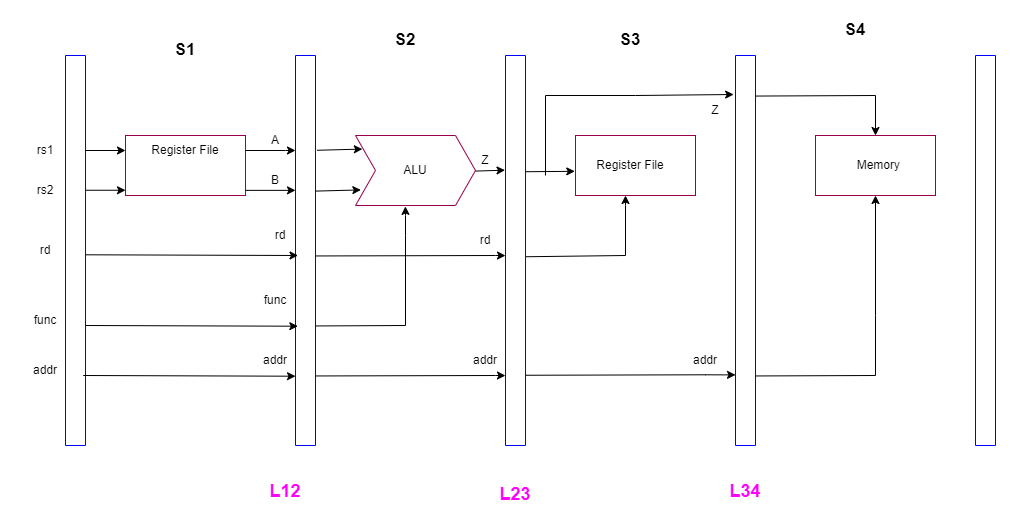

The diagram above was exported from draw.io. Its source (the exported page's mxGraphModel, read from the mxfile embedded in the PNG):
<mxGraphModel dx="2234" dy="807" grid="1" gridSize="10" guides="1" tooltips="1" connect="1" arrows="1" fold="1" page="1" pageScale="1" pageWidth="850" pageHeight="1100" math="0" shadow="0">
  <root>
    <mxCell id="0" />
    <mxCell id="1" parent="0" />
    <mxCell id="_wxp_IVNNaf69Ph6CB0g-1" value="" style="rounded=0;whiteSpace=wrap;html=1;direction=south;fillColor=#FFFFFF;strokeColor=#0000FF;" vertex="1" parent="1">
      <mxGeometry x="40" y="80" width="20" height="390" as="geometry" />
    </mxCell>
    <mxCell id="_wxp_IVNNaf69Ph6CB0g-5" value="" style="rounded=0;whiteSpace=wrap;html=1;direction=south;fillColor=#FFFFFF;strokeColor=#0000FF;" vertex="1" parent="1">
      <mxGeometry x="270" y="80" width="20" height="390" as="geometry" />
    </mxCell>
    <mxCell id="_wxp_IVNNaf69Ph6CB0g-7" value="" style="rounded=0;whiteSpace=wrap;html=1;direction=south;fillColor=#FFFFFF;strokeColor=#0000FF;" vertex="1" parent="1">
      <mxGeometry x="710" y="80" width="20" height="390" as="geometry" />
    </mxCell>
    <mxCell id="_wxp_IVNNaf69Ph6CB0g-8" value="" style="rounded=0;whiteSpace=wrap;html=1;direction=south;fillColor=#FFFFFF;strokeColor=#0000FF;" vertex="1" parent="1">
      <mxGeometry x="950" y="80" width="20" height="390" as="geometry" />
    </mxCell>
    <mxCell id="_wxp_IVNNaf69Ph6CB0g-9" value="" style="rounded=0;whiteSpace=wrap;html=1;strokeColor=#99004D;fillColor=#FFFFFF;" vertex="1" parent="1">
      <mxGeometry x="100" y="160" width="120" height="60" as="geometry" />
    </mxCell>
    <mxCell id="_wxp_IVNNaf69Ph6CB0g-10" value="" style="rounded=0;whiteSpace=wrap;html=1;strokeColor=#99004D;fillColor=#FFFFFF;" vertex="1" parent="1">
      <mxGeometry x="550" y="160" width="120" height="60" as="geometry" />
    </mxCell>
    <mxCell id="_wxp_IVNNaf69Ph6CB0g-11" value="" style="rounded=0;whiteSpace=wrap;html=1;strokeColor=#99004D;fillColor=#FFFFFF;" vertex="1" parent="1">
      <mxGeometry x="790" y="160" width="120" height="60" as="geometry" />
    </mxCell>
    <mxCell id="_wxp_IVNNaf69Ph6CB0g-12" value="" style="rounded=0;whiteSpace=wrap;html=1;direction=south;fillColor=#FFFFFF;strokeColor=#0000FF;" vertex="1" parent="1">
      <mxGeometry x="480" y="80" width="20" height="390" as="geometry" />
    </mxCell>
    <mxCell id="_wxp_IVNNaf69Ph6CB0g-13" value="" style="shape=step;perimeter=stepPerimeter;whiteSpace=wrap;html=1;fixedSize=1;strokeColor=#99004D;fillColor=#FFFFFF;" vertex="1" parent="1">
      <mxGeometry x="330" y="160" width="120" height="70" as="geometry" />
    </mxCell>
    <mxCell id="_wxp_IVNNaf69Ph6CB0g-14" value="rs1" style="text;html=1;strokeColor=none;fillColor=none;align=center;verticalAlign=middle;whiteSpace=wrap;rounded=0;" vertex="1" parent="1">
      <mxGeometry x="-10" y="160" width="60" height="30" as="geometry" />
    </mxCell>
    <mxCell id="_wxp_IVNNaf69Ph6CB0g-15" value="rs2" style="text;html=1;strokeColor=none;fillColor=none;align=center;verticalAlign=middle;whiteSpace=wrap;rounded=0;" vertex="1" parent="1">
      <mxGeometry x="-10" y="200" width="60" height="30" as="geometry" />
    </mxCell>
    <mxCell id="_wxp_IVNNaf69Ph6CB0g-16" value="addr" style="text;html=1;strokeColor=none;fillColor=none;align=center;verticalAlign=middle;whiteSpace=wrap;rounded=0;" vertex="1" parent="1">
      <mxGeometry x="-10" y="380" width="60" height="30" as="geometry" />
    </mxCell>
    <mxCell id="_wxp_IVNNaf69Ph6CB0g-17" value="func" style="text;html=1;strokeColor=none;fillColor=none;align=center;verticalAlign=middle;whiteSpace=wrap;rounded=0;" vertex="1" parent="1">
      <mxGeometry x="-10" y="330" width="60" height="30" as="geometry" />
    </mxCell>
    <mxCell id="_wxp_IVNNaf69Ph6CB0g-18" value="rd" style="text;html=1;strokeColor=none;fillColor=none;align=center;verticalAlign=middle;whiteSpace=wrap;rounded=0;" vertex="1" parent="1">
      <mxGeometry x="-10" y="255" width="60" height="40" as="geometry" />
    </mxCell>
    <mxCell id="_wxp_IVNNaf69Ph6CB0g-19" value="A" style="text;html=1;strokeColor=none;fillColor=none;align=center;verticalAlign=middle;whiteSpace=wrap;rounded=0;" vertex="1" parent="1">
      <mxGeometry x="220" y="150" width="60" height="30" as="geometry" />
    </mxCell>
    <mxCell id="_wxp_IVNNaf69Ph6CB0g-20" value="B" style="text;html=1;strokeColor=none;fillColor=none;align=center;verticalAlign=middle;whiteSpace=wrap;rounded=0;" vertex="1" parent="1">
      <mxGeometry x="220" y="190" width="60" height="30" as="geometry" />
    </mxCell>
    <mxCell id="_wxp_IVNNaf69Ph6CB0g-21" value="addr" style="text;html=1;strokeColor=none;fillColor=none;align=center;verticalAlign=middle;whiteSpace=wrap;rounded=0;" vertex="1" parent="1">
      <mxGeometry x="220" y="370" width="60" height="30" as="geometry" />
    </mxCell>
    <mxCell id="_wxp_IVNNaf69Ph6CB0g-22" value="func" style="text;html=1;strokeColor=none;fillColor=none;align=center;verticalAlign=middle;whiteSpace=wrap;rounded=0;" vertex="1" parent="1">
      <mxGeometry x="220" y="310" width="60" height="30" as="geometry" />
    </mxCell>
    <mxCell id="_wxp_IVNNaf69Ph6CB0g-23" value="rd" style="text;html=1;strokeColor=none;fillColor=none;align=center;verticalAlign=middle;whiteSpace=wrap;rounded=0;" vertex="1" parent="1">
      <mxGeometry x="220" y="240" width="70" height="40" as="geometry" />
    </mxCell>
    <mxCell id="_wxp_IVNNaf69Ph6CB0g-24" value="Register File" style="text;html=1;strokeColor=none;fillColor=none;align=center;verticalAlign=middle;whiteSpace=wrap;rounded=0;" vertex="1" parent="1">
      <mxGeometry x="100" y="150" width="120" height="50" as="geometry" />
    </mxCell>
    <mxCell id="_wxp_IVNNaf69Ph6CB0g-25" value="S1" style="text;html=1;align=center;verticalAlign=middle;whiteSpace=wrap;rounded=0;fontStyle=1;fontSize=17;labelBorderColor=none;" vertex="1" parent="1">
      <mxGeometry x="130" y="60" width="60" height="30" as="geometry" />
    </mxCell>
    <mxCell id="_wxp_IVNNaf69Ph6CB0g-26" value="" style="endArrow=classic;html=1;rounded=0;" edge="1" parent="1" target="_wxp_IVNNaf69Ph6CB0g-24">
      <mxGeometry width="50" height="50" relative="1" as="geometry">
        <mxPoint x="60" y="175" as="sourcePoint" />
        <mxPoint x="135" y="230" as="targetPoint" />
      </mxGeometry>
    </mxCell>
    <mxCell id="_wxp_IVNNaf69Ph6CB0g-27" value="" style="endArrow=classic;html=1;rounded=0;" edge="1" parent="1">
      <mxGeometry width="50" height="50" relative="1" as="geometry">
        <mxPoint x="60" y="214.75" as="sourcePoint" />
        <mxPoint x="100" y="214.75" as="targetPoint" />
      </mxGeometry>
    </mxCell>
    <mxCell id="_wxp_IVNNaf69Ph6CB0g-28" value="" style="endArrow=classic;html=1;rounded=0;entryX=0.75;entryY=1;entryDx=0;entryDy=0;exitX=0.511;exitY=-0.009;exitDx=0;exitDy=0;exitPerimeter=0;" edge="1" parent="1" source="_wxp_IVNNaf69Ph6CB0g-1" target="_wxp_IVNNaf69Ph6CB0g-23">
      <mxGeometry width="50" height="50" relative="1" as="geometry">
        <mxPoint x="60" y="275" as="sourcePoint" />
        <mxPoint x="190" y="240" as="targetPoint" />
      </mxGeometry>
    </mxCell>
    <mxCell id="_wxp_IVNNaf69Ph6CB0g-30" value="" style="endArrow=classic;html=1;rounded=0;entryX=0.75;entryY=1;entryDx=0;entryDy=0;exitX=0.511;exitY=-0.009;exitDx=0;exitDy=0;exitPerimeter=0;" edge="1" parent="1">
      <mxGeometry width="50" height="50" relative="1" as="geometry">
        <mxPoint x="59.99999999999984" y="349.99999999999994" as="sourcePoint" />
        <mxPoint x="272.32" y="350.71" as="targetPoint" />
      </mxGeometry>
    </mxCell>
    <mxCell id="_wxp_IVNNaf69Ph6CB0g-31" value="" style="endArrow=classic;html=1;rounded=0;entryX=0.75;entryY=1;entryDx=0;entryDy=0;exitX=0.511;exitY=-0.009;exitDx=0;exitDy=0;exitPerimeter=0;" edge="1" parent="1">
      <mxGeometry width="50" height="50" relative="1" as="geometry">
        <mxPoint x="57.679999999999836" y="399.99999999999994" as="sourcePoint" />
        <mxPoint x="270" y="400.71" as="targetPoint" />
      </mxGeometry>
    </mxCell>
    <mxCell id="_wxp_IVNNaf69Ph6CB0g-32" value="" style="endArrow=classic;html=1;rounded=0;exitX=1;exitY=0.5;exitDx=0;exitDy=0;" edge="1" parent="1" source="_wxp_IVNNaf69Ph6CB0g-24">
      <mxGeometry width="50" height="50" relative="1" as="geometry">
        <mxPoint x="230" y="180" as="sourcePoint" />
        <mxPoint x="270" y="175" as="targetPoint" />
        <Array as="points">
          <mxPoint x="260" y="175" />
        </Array>
      </mxGeometry>
    </mxCell>
    <mxCell id="_wxp_IVNNaf69Ph6CB0g-33" value="" style="endArrow=classic;html=1;rounded=0;exitX=1;exitY=0.5;exitDx=0;exitDy=0;" edge="1" parent="1">
      <mxGeometry width="50" height="50" relative="1" as="geometry">
        <mxPoint x="220" y="214.87" as="sourcePoint" />
        <mxPoint x="270" y="214.87" as="targetPoint" />
        <Array as="points">
          <mxPoint x="260" y="214.87" />
        </Array>
      </mxGeometry>
    </mxCell>
    <mxCell id="_wxp_IVNNaf69Ph6CB0g-35" value="" style="endArrow=classic;html=1;rounded=0;exitX=0.243;exitY=-0.074;exitDx=0;exitDy=0;exitPerimeter=0;entryX=0.057;entryY=0.194;entryDx=0;entryDy=0;entryPerimeter=0;" edge="1" parent="1" source="_wxp_IVNNaf69Ph6CB0g-5" target="_wxp_IVNNaf69Ph6CB0g-13">
      <mxGeometry width="50" height="50" relative="1" as="geometry">
        <mxPoint x="300" y="170" as="sourcePoint" />
        <mxPoint x="330" y="175" as="targetPoint" />
        <Array as="points" />
      </mxGeometry>
    </mxCell>
    <mxCell id="_wxp_IVNNaf69Ph6CB0g-36" value="" style="endArrow=classic;html=1;rounded=0;exitX=0.243;exitY=-0.074;exitDx=0;exitDy=0;exitPerimeter=0;entryX=0.057;entryY=0.194;entryDx=0;entryDy=0;entryPerimeter=0;" edge="1" parent="1">
      <mxGeometry width="50" height="50" relative="1" as="geometry">
        <mxPoint x="289.9999999999998" y="215.59999999999985" as="sourcePoint" />
        <mxPoint x="335.3599999999999" y="214.41000000000003" as="targetPoint" />
        <Array as="points" />
      </mxGeometry>
    </mxCell>
    <mxCell id="_wxp_IVNNaf69Ph6CB0g-37" value="" style="endArrow=classic;html=1;rounded=0;exitX=0.514;exitY=-0.002;exitDx=0;exitDy=0;exitPerimeter=0;entryX=0.513;entryY=1;entryDx=0;entryDy=0;entryPerimeter=0;" edge="1" parent="1" source="_wxp_IVNNaf69Ph6CB0g-5" target="_wxp_IVNNaf69Ph6CB0g-12">
      <mxGeometry width="50" height="50" relative="1" as="geometry">
        <mxPoint x="380" y="340" as="sourcePoint" />
        <mxPoint x="430" y="290" as="targetPoint" />
        <Array as="points">
          <mxPoint x="470" y="280" />
        </Array>
      </mxGeometry>
    </mxCell>
    <mxCell id="_wxp_IVNNaf69Ph6CB0g-38" value="" style="endArrow=classic;html=1;rounded=0;exitX=0.514;exitY=-0.002;exitDx=0;exitDy=0;exitPerimeter=0;entryX=0.513;entryY=1;entryDx=0;entryDy=0;entryPerimeter=0;" edge="1" parent="1">
      <mxGeometry width="50" height="50" relative="1" as="geometry">
        <mxPoint x="290" y="400.46000000000004" as="sourcePoint" />
        <mxPoint x="479.96000000000004" y="400.0699999999998" as="targetPoint" />
        <Array as="points">
          <mxPoint x="469.96000000000004" y="400" />
        </Array>
      </mxGeometry>
    </mxCell>
    <mxCell id="_wxp_IVNNaf69Ph6CB0g-39" value="" style="endArrow=classic;html=1;rounded=0;exitX=0.514;exitY=-0.002;exitDx=0;exitDy=0;exitPerimeter=0;entryX=0.416;entryY=1.013;entryDx=0;entryDy=0;entryPerimeter=0;" edge="1" parent="1" target="_wxp_IVNNaf69Ph6CB0g-13">
      <mxGeometry width="50" height="50" relative="1" as="geometry">
        <mxPoint x="289.99999999999994" y="350.46000000000004" as="sourcePoint" />
        <mxPoint x="460" y="320" as="targetPoint" />
        <Array as="points">
          <mxPoint x="380" y="350" />
          <mxPoint x="380" y="260" />
          <mxPoint x="380" y="240" />
        </Array>
      </mxGeometry>
    </mxCell>
    <mxCell id="_wxp_IVNNaf69Ph6CB0g-40" value="" style="endArrow=classic;html=1;rounded=0;exitX=0.243;exitY=-0.074;exitDx=0;exitDy=0;exitPerimeter=0;entryX=0.294;entryY=1.025;entryDx=0;entryDy=0;entryPerimeter=0;" edge="1" parent="1" target="_wxp_IVNNaf69Ph6CB0g-12">
      <mxGeometry width="50" height="50" relative="1" as="geometry">
        <mxPoint x="450" y="195.5900000000001" as="sourcePoint" />
        <mxPoint x="495.3600000000001" y="194.40000000000003" as="targetPoint" />
        <Array as="points" />
      </mxGeometry>
    </mxCell>
    <mxCell id="_wxp_IVNNaf69Ph6CB0g-41" value="ALU" style="text;html=1;strokeColor=none;fillColor=none;align=center;verticalAlign=middle;whiteSpace=wrap;rounded=0;" vertex="1" parent="1">
      <mxGeometry x="360" y="180" width="60" height="30" as="geometry" />
    </mxCell>
    <mxCell id="_wxp_IVNNaf69Ph6CB0g-42" value="Z" style="text;html=1;strokeColor=none;fillColor=none;align=center;verticalAlign=middle;whiteSpace=wrap;rounded=0;" vertex="1" parent="1">
      <mxGeometry x="430" y="170" width="60" height="30" as="geometry" />
    </mxCell>
    <mxCell id="_wxp_IVNNaf69Ph6CB0g-43" value="rd" style="text;html=1;strokeColor=none;fillColor=none;align=center;verticalAlign=middle;whiteSpace=wrap;rounded=0;" vertex="1" parent="1">
      <mxGeometry x="430" y="250" width="60" height="30" as="geometry" />
    </mxCell>
    <mxCell id="_wxp_IVNNaf69Ph6CB0g-44" value="addr" style="text;html=1;strokeColor=none;fillColor=none;align=center;verticalAlign=middle;whiteSpace=wrap;rounded=0;" vertex="1" parent="1">
      <mxGeometry x="430" y="370" width="60" height="30" as="geometry" />
    </mxCell>
    <mxCell id="_wxp_IVNNaf69Ph6CB0g-45" value="" style="endArrow=classic;html=1;rounded=0;exitX=0.298;exitY=0.01;exitDx=0;exitDy=0;exitPerimeter=0;entryX=-0.006;entryY=0.597;entryDx=0;entryDy=0;entryPerimeter=0;" edge="1" parent="1" source="_wxp_IVNNaf69Ph6CB0g-12" target="_wxp_IVNNaf69Ph6CB0g-10">
      <mxGeometry width="50" height="50" relative="1" as="geometry">
        <mxPoint x="510" y="200" as="sourcePoint" />
        <mxPoint x="560" y="150" as="targetPoint" />
      </mxGeometry>
    </mxCell>
    <mxCell id="_wxp_IVNNaf69Ph6CB0g-46" value="" style="endArrow=classic;html=1;rounded=0;exitX=0.516;exitY=-0.016;exitDx=0;exitDy=0;exitPerimeter=0;" edge="1" parent="1" source="_wxp_IVNNaf69Ph6CB0g-12">
      <mxGeometry width="50" height="50" relative="1" as="geometry">
        <mxPoint x="511.44000000000005" y="280.0000000000001" as="sourcePoint" />
        <mxPoint x="600" y="220" as="targetPoint" />
        <Array as="points">
          <mxPoint x="600" y="280" />
          <mxPoint x="600" y="230" />
        </Array>
      </mxGeometry>
    </mxCell>
    <mxCell id="_wxp_IVNNaf69Ph6CB0g-47" value="" style="endArrow=classic;html=1;rounded=0;exitX=0.514;exitY=-0.002;exitDx=0;exitDy=0;exitPerimeter=0;entryX=0.819;entryY=1;entryDx=0;entryDy=0;entryPerimeter=0;" edge="1" parent="1" target="_wxp_IVNNaf69Ph6CB0g-7">
      <mxGeometry width="50" height="50" relative="1" as="geometry">
        <mxPoint x="500" y="399.75000000000006" as="sourcePoint" />
        <mxPoint x="689.96" y="399.35999999999996" as="targetPoint" />
        <Array as="points">
          <mxPoint x="679.96" y="399.29" />
        </Array>
      </mxGeometry>
    </mxCell>
    <mxCell id="_wxp_IVNNaf69Ph6CB0g-48" value="" style="endArrow=classic;html=1;rounded=0;entryX=0.1;entryY=1.093;entryDx=0;entryDy=0;entryPerimeter=0;" edge="1" parent="1" target="_wxp_IVNNaf69Ph6CB0g-7">
      <mxGeometry width="50" height="50" relative="1" as="geometry">
        <mxPoint x="520" y="200" as="sourcePoint" />
        <mxPoint x="620" y="90" as="targetPoint" />
        <Array as="points">
          <mxPoint x="520" y="120" />
          <mxPoint x="610" y="120" />
        </Array>
      </mxGeometry>
    </mxCell>
    <mxCell id="_wxp_IVNNaf69Ph6CB0g-49" value="" style="endArrow=classic;html=1;rounded=0;exitX=0.104;exitY=0.012;exitDx=0;exitDy=0;exitPerimeter=0;entryX=0.5;entryY=0;entryDx=0;entryDy=0;" edge="1" parent="1" source="_wxp_IVNNaf69Ph6CB0g-7" target="_wxp_IVNNaf69Ph6CB0g-11">
      <mxGeometry width="50" height="50" relative="1" as="geometry">
        <mxPoint x="810" y="110" as="sourcePoint" />
        <mxPoint x="850" y="121" as="targetPoint" />
        <Array as="points">
          <mxPoint x="850" y="120" />
        </Array>
      </mxGeometry>
    </mxCell>
    <mxCell id="_wxp_IVNNaf69Ph6CB0g-50" value="" style="endArrow=classic;html=1;rounded=0;exitX=0.514;exitY=-0.002;exitDx=0;exitDy=0;exitPerimeter=0;entryX=0.5;entryY=1;entryDx=0;entryDy=0;" edge="1" parent="1" target="_wxp_IVNNaf69Ph6CB0g-11">
      <mxGeometry width="50" height="50" relative="1" as="geometry">
        <mxPoint x="730" y="400.46" as="sourcePoint" />
        <mxPoint x="940" y="400.11999999999983" as="targetPoint" />
        <Array as="points">
          <mxPoint x="850" y="400" />
          <mxPoint x="850" y="340" />
        </Array>
      </mxGeometry>
    </mxCell>
    <mxCell id="_wxp_IVNNaf69Ph6CB0g-51" value="Register File" style="text;html=1;strokeColor=none;fillColor=none;align=center;verticalAlign=middle;whiteSpace=wrap;rounded=0;" vertex="1" parent="1">
      <mxGeometry x="550" y="170" width="110" height="40" as="geometry" />
    </mxCell>
    <mxCell id="_wxp_IVNNaf69Ph6CB0g-52" value="Memory&amp;nbsp;" style="text;html=1;strokeColor=none;fillColor=none;align=center;verticalAlign=middle;whiteSpace=wrap;rounded=0;" vertex="1" parent="1">
      <mxGeometry x="810" y="175" width="90" height="30" as="geometry" />
    </mxCell>
    <mxCell id="_wxp_IVNNaf69Ph6CB0g-53" value="addr" style="text;html=1;strokeColor=none;fillColor=none;align=center;verticalAlign=middle;whiteSpace=wrap;rounded=0;" vertex="1" parent="1">
      <mxGeometry x="650" y="370" width="60" height="30" as="geometry" />
    </mxCell>
    <mxCell id="_wxp_IVNNaf69Ph6CB0g-54" value="Z" style="text;html=1;strokeColor=none;fillColor=none;align=center;verticalAlign=middle;whiteSpace=wrap;rounded=0;" vertex="1" parent="1">
      <mxGeometry x="660" y="120" width="60" height="30" as="geometry" />
    </mxCell>
    <mxCell id="_wxp_IVNNaf69Ph6CB0g-55" value="S4" style="text;html=1;align=center;verticalAlign=middle;whiteSpace=wrap;rounded=0;fontStyle=1;fontSize=17;labelBorderColor=none;" vertex="1" parent="1">
      <mxGeometry x="800" y="40" width="60" height="30" as="geometry" />
    </mxCell>
    <mxCell id="_wxp_IVNNaf69Ph6CB0g-56" value="S3" style="text;html=1;align=center;verticalAlign=middle;whiteSpace=wrap;rounded=0;fontStyle=1;fontSize=17;labelBorderColor=none;" vertex="1" parent="1">
      <mxGeometry x="575" y="50" width="60" height="30" as="geometry" />
    </mxCell>
    <mxCell id="_wxp_IVNNaf69Ph6CB0g-57" value="S2" style="text;html=1;align=center;verticalAlign=middle;whiteSpace=wrap;rounded=0;fontStyle=1;fontSize=17;labelBorderColor=none;" vertex="1" parent="1">
      <mxGeometry x="350" y="50" width="60" height="30" as="geometry" />
    </mxCell>
    <mxCell id="_wxp_IVNNaf69Ph6CB0g-59" value="&lt;font style=&quot;font-size: 18px&quot; color=&quot;#ff00ff&quot;&gt;&lt;br&gt;L12&lt;/font&gt;" style="text;html=1;align=center;verticalAlign=middle;whiteSpace=wrap;rounded=0;fontStyle=1;fontSize=17;labelBorderColor=none;" vertex="1" parent="1">
      <mxGeometry x="230" y="490" width="60" height="30" as="geometry" />
    </mxCell>
    <mxCell id="_wxp_IVNNaf69Ph6CB0g-60" value="&lt;font style=&quot;font-size: 18px&quot; color=&quot;#ff00ff&quot;&gt;&lt;br&gt;L34&lt;/font&gt;" style="text;html=1;align=center;verticalAlign=middle;whiteSpace=wrap;rounded=0;fontStyle=1;fontSize=17;labelBorderColor=none;" vertex="1" parent="1">
      <mxGeometry x="690" y="490" width="60" height="30" as="geometry" />
    </mxCell>
    <mxCell id="_wxp_IVNNaf69Ph6CB0g-61" value="&lt;font style=&quot;font-size: 18px&quot; color=&quot;#ff00ff&quot;&gt;&lt;br&gt;L23&lt;/font&gt;" style="text;html=1;align=center;verticalAlign=middle;whiteSpace=wrap;rounded=0;fontStyle=1;fontSize=17;labelBorderColor=none;" vertex="1" parent="1">
      <mxGeometry x="460" y="495" width="60" height="25" as="geometry" />
    </mxCell>
  </root>
</mxGraphModel>